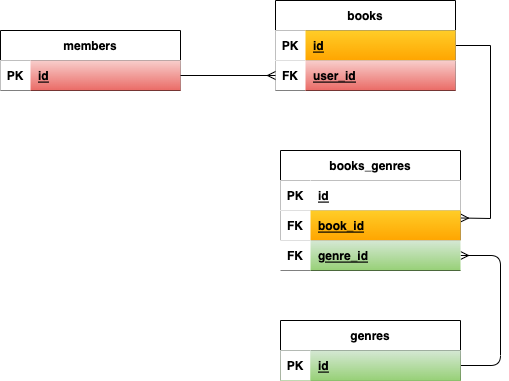

The diagram above was exported from draw.io. Its source (the exported page's mxGraphModel, read from the mxfile embedded in the PNG):
<mxGraphModel dx="615" dy="406" grid="1" gridSize="10" guides="1" tooltips="1" connect="1" arrows="1" fold="1" page="1" pageScale="1" pageWidth="850" pageHeight="1100" background="#FFFFFF" math="0" shadow="0">
  <root>
    <mxCell id="0" />
    <mxCell id="1" parent="0" />
    <mxCell id="2" value="members" style="shape=table;startSize=30;container=1;collapsible=1;childLayout=tableLayout;fixedRows=1;rowLines=0;fontStyle=1;align=center;resizeLast=1;" parent="1" vertex="1">
      <mxGeometry x="60" y="60" width="180" height="60" as="geometry" />
    </mxCell>
    <mxCell id="3" value="" style="shape=partialRectangle;collapsible=0;dropTarget=0;pointerEvents=0;top=0;left=0;bottom=1;right=0;points=[[0,0.5],[1,0.5]];portConstraint=eastwest;" parent="2" vertex="1">
      <mxGeometry y="30" width="180" height="30" as="geometry" />
    </mxCell>
    <mxCell id="4" value="PK" style="shape=partialRectangle;connectable=0;top=0;left=0;bottom=0;right=0;fontStyle=1;overflow=hidden;" parent="3" vertex="1">
      <mxGeometry width="30" height="30" as="geometry">
        <mxRectangle width="30" height="30" as="alternateBounds" />
      </mxGeometry>
    </mxCell>
    <mxCell id="5" value="id" style="shape=partialRectangle;connectable=0;top=0;left=0;bottom=0;right=0;align=left;spacingLeft=6;fontStyle=5;overflow=hidden;fillColor=#f8cecc;strokeColor=#b85450;gradientColor=#ea6b66;" parent="3" vertex="1">
      <mxGeometry x="30" width="150" height="30" as="geometry">
        <mxRectangle width="150" height="30" as="alternateBounds" />
      </mxGeometry>
    </mxCell>
    <mxCell id="6" style="edgeStyle=none;html=1;endArrow=ERmany;endFill=0;exitX=1;exitY=0.5;exitDx=0;exitDy=0;strokeColor=#000000;rounded=0;entryX=1;entryY=0.75;entryDx=0;entryDy=0;startArrow=none;startFill=0;" parent="1" source="7" target="26" edge="1">
      <mxGeometry relative="1" as="geometry">
        <mxPoint x="570" y="290" as="targetPoint" />
        <Array as="points">
          <mxPoint x="550" y="75" />
          <mxPoint x="550" y="248" />
        </Array>
      </mxGeometry>
    </mxCell>
    <mxCell id="7" value="books" style="shape=table;startSize=30;container=1;collapsible=1;childLayout=tableLayout;fixedRows=1;rowLines=0;fontStyle=1;align=center;resizeLast=1;" parent="1" vertex="1">
      <mxGeometry x="335" y="30" width="180" height="90" as="geometry" />
    </mxCell>
    <mxCell id="8" value="" style="shape=partialRectangle;collapsible=0;dropTarget=0;pointerEvents=0;top=0;left=0;bottom=1;right=0;points=[[0,0.5],[1,0.5]];portConstraint=eastwest;" parent="7" vertex="1">
      <mxGeometry y="30" width="180" height="30" as="geometry" />
    </mxCell>
    <mxCell id="9" value="PK" style="shape=partialRectangle;connectable=0;top=0;left=0;bottom=0;right=0;fontStyle=1;overflow=hidden;" parent="8" vertex="1">
      <mxGeometry width="30" height="30" as="geometry">
        <mxRectangle width="30" height="30" as="alternateBounds" />
      </mxGeometry>
    </mxCell>
    <mxCell id="10" value="id" style="shape=partialRectangle;connectable=0;top=0;left=0;bottom=0;right=0;align=left;spacingLeft=6;fontStyle=5;overflow=hidden;fillColor=#ffcd28;strokeColor=#d79b00;gradientColor=#ffa500;" parent="8" vertex="1">
      <mxGeometry x="30" width="150" height="30" as="geometry">
        <mxRectangle width="150" height="30" as="alternateBounds" />
      </mxGeometry>
    </mxCell>
    <mxCell id="11" value="" style="shape=partialRectangle;collapsible=0;dropTarget=0;pointerEvents=0;top=0;left=0;bottom=1;right=0;points=[[0,0.5],[1,0.5]];portConstraint=eastwest;" parent="7" vertex="1">
      <mxGeometry y="60" width="180" height="30" as="geometry" />
    </mxCell>
    <mxCell id="12" value="FK" style="shape=partialRectangle;connectable=0;top=0;left=0;bottom=0;right=0;fontStyle=1;overflow=hidden;" parent="11" vertex="1">
      <mxGeometry width="30" height="30" as="geometry">
        <mxRectangle width="30" height="30" as="alternateBounds" />
      </mxGeometry>
    </mxCell>
    <mxCell id="13" value="user_id" style="shape=partialRectangle;connectable=0;top=0;left=0;bottom=0;right=0;align=left;spacingLeft=6;fontStyle=5;overflow=hidden;fillColor=#f8cecc;strokeColor=#b85450;gradientColor=#ea6b66;" parent="11" vertex="1">
      <mxGeometry x="30" width="150" height="30" as="geometry">
        <mxRectangle width="150" height="30" as="alternateBounds" />
      </mxGeometry>
    </mxCell>
    <mxCell id="14" style="edgeStyle=none;html=1;entryX=0;entryY=0.5;entryDx=0;entryDy=0;endArrow=ERmany;endFill=0;curved=1;exitX=1;exitY=0.5;exitDx=0;exitDy=0;strokeColor=#000000;" parent="1" source="3" target="11" edge="1">
      <mxGeometry relative="1" as="geometry" />
    </mxCell>
    <mxCell id="36" style="edgeStyle=none;html=1;exitX=1;exitY=0.75;exitDx=0;exitDy=0;startArrow=none;startFill=0;entryX=1;entryY=0.5;entryDx=0;entryDy=0;endArrow=ERmany;endFill=0;strokeColor=#000000;" parent="1" source="15" target="33" edge="1">
      <mxGeometry relative="1" as="geometry">
        <mxPoint x="560" y="395" as="targetPoint" />
        <Array as="points">
          <mxPoint x="560" y="395" />
          <mxPoint x="560" y="285" />
        </Array>
      </mxGeometry>
    </mxCell>
    <mxCell id="15" value="genres" style="shape=table;startSize=30;container=1;collapsible=1;childLayout=tableLayout;fixedRows=1;rowLines=0;fontStyle=1;align=center;resizeLast=1;" parent="1" vertex="1">
      <mxGeometry x="340" y="350" width="180" height="60" as="geometry" />
    </mxCell>
    <mxCell id="16" value="" style="shape=partialRectangle;collapsible=0;dropTarget=0;pointerEvents=0;top=0;left=0;bottom=1;right=0;points=[[0,0.5],[1,0.5]];portConstraint=eastwest;fillColor=#d5e8d4;gradientColor=#97d077;strokeColor=#82b366;" parent="15" vertex="1">
      <mxGeometry y="30" width="180" height="30" as="geometry" />
    </mxCell>
    <mxCell id="17" value="PK" style="shape=partialRectangle;connectable=0;top=0;left=0;bottom=0;right=0;fontStyle=1;overflow=hidden;" parent="16" vertex="1">
      <mxGeometry width="30" height="30" as="geometry">
        <mxRectangle width="30" height="30" as="alternateBounds" />
      </mxGeometry>
    </mxCell>
    <mxCell id="18" value="id" style="shape=partialRectangle;connectable=0;top=0;left=0;bottom=0;right=0;align=left;spacingLeft=6;fontStyle=5;overflow=hidden;fillColor=#d5e8d4;strokeColor=#82b366;gradientColor=#97d077;" parent="16" vertex="1">
      <mxGeometry x="30" width="150" height="30" as="geometry">
        <mxRectangle width="150" height="30" as="alternateBounds" />
      </mxGeometry>
    </mxCell>
    <mxCell id="26" value="books_genres" style="shape=table;startSize=30;container=1;collapsible=1;childLayout=tableLayout;fixedRows=1;rowLines=0;fontStyle=1;align=center;resizeLast=1;" parent="1" vertex="1">
      <mxGeometry x="340" y="180" width="180" height="90" as="geometry" />
    </mxCell>
    <mxCell id="27" value="" style="shape=partialRectangle;collapsible=0;dropTarget=0;pointerEvents=0;top=0;left=0;bottom=1;right=0;points=[[0,0.5],[1,0.5]];portConstraint=eastwest;" parent="26" vertex="1">
      <mxGeometry y="30" width="180" height="30" as="geometry" />
    </mxCell>
    <mxCell id="28" value="PK" style="shape=partialRectangle;connectable=0;top=0;left=0;bottom=0;right=0;fontStyle=1;overflow=hidden;" parent="27" vertex="1">
      <mxGeometry width="30" height="30" as="geometry">
        <mxRectangle width="30" height="30" as="alternateBounds" />
      </mxGeometry>
    </mxCell>
    <mxCell id="29" value="id" style="shape=partialRectangle;connectable=0;top=0;left=0;bottom=0;right=0;align=left;spacingLeft=6;fontStyle=5;overflow=hidden;" parent="27" vertex="1">
      <mxGeometry x="30" width="150" height="30" as="geometry">
        <mxRectangle width="150" height="30" as="alternateBounds" />
      </mxGeometry>
    </mxCell>
    <mxCell id="30" value="" style="shape=partialRectangle;collapsible=0;dropTarget=0;pointerEvents=0;top=0;left=0;bottom=1;right=0;points=[[0,0.5],[1,0.5]];portConstraint=eastwest;" parent="26" vertex="1">
      <mxGeometry y="60" width="180" height="30" as="geometry" />
    </mxCell>
    <mxCell id="31" value="FK" style="shape=partialRectangle;connectable=0;top=0;left=0;bottom=0;right=0;fontStyle=1;overflow=hidden;" parent="30" vertex="1">
      <mxGeometry width="30" height="30" as="geometry">
        <mxRectangle width="30" height="30" as="alternateBounds" />
      </mxGeometry>
    </mxCell>
    <mxCell id="32" value="book_id" style="shape=partialRectangle;connectable=0;top=0;left=0;bottom=0;right=0;align=left;spacingLeft=6;fontStyle=5;overflow=hidden;fillColor=#ffcd28;strokeColor=#d79b00;gradientColor=#ffa500;" parent="30" vertex="1">
      <mxGeometry x="30" width="150" height="30" as="geometry">
        <mxRectangle width="150" height="30" as="alternateBounds" />
      </mxGeometry>
    </mxCell>
    <mxCell id="33" value="" style="shape=partialRectangle;collapsible=0;dropTarget=0;pointerEvents=0;top=0;left=0;bottom=1;right=0;points=[[0,0.5],[1,0.5]];portConstraint=eastwest;" parent="1" vertex="1">
      <mxGeometry x="340" y="270" width="180" height="30" as="geometry" />
    </mxCell>
    <mxCell id="34" value="FK" style="shape=partialRectangle;connectable=0;top=0;left=0;bottom=0;right=0;fontStyle=1;overflow=hidden;" parent="33" vertex="1">
      <mxGeometry width="30" height="30" as="geometry">
        <mxRectangle width="30" height="30" as="alternateBounds" />
      </mxGeometry>
    </mxCell>
    <mxCell id="35" value="genre_id" style="shape=partialRectangle;connectable=0;top=0;left=0;bottom=0;right=0;align=left;spacingLeft=6;fontStyle=5;overflow=hidden;fillColor=#d5e8d4;strokeColor=#82b366;gradientColor=#97d077;" parent="33" vertex="1">
      <mxGeometry x="30" width="150" height="30" as="geometry">
        <mxRectangle width="150" height="30" as="alternateBounds" />
      </mxGeometry>
    </mxCell>
  </root>
</mxGraphModel>